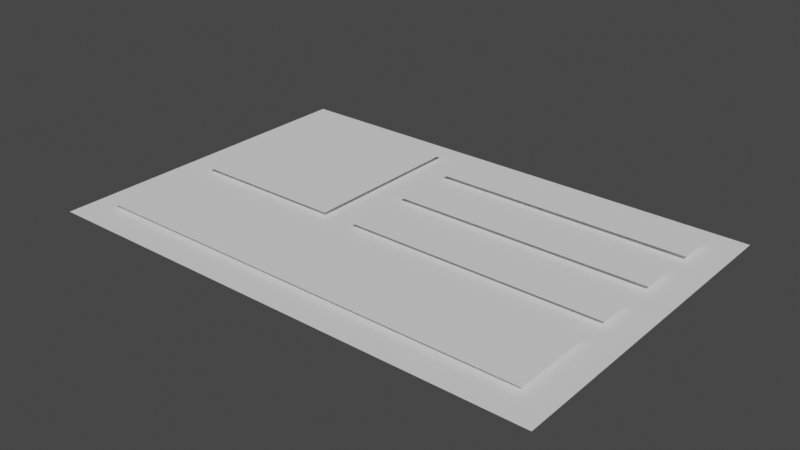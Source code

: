 # Source: card.blend  (saved by Blender 2.83.18; exported with 4.5.12 LTS)
import bpy
from mathutils import Matrix  # noqa: F401  (used for matrix-valued properties, if any)

bpy.ops.wm.read_factory_settings(use_empty=True)
scene = bpy.context.scene
scene.name = 'Scene'

# ---- collections
col_collection = bpy.data.collections.new('Collection'); scene.collection.children.link(col_collection)

# ---- world
world_world = bpy.data.worlds.new('World'); scene.world = world_world
world_world.use_nodes = True; world_world.node_tree.nodes.clear()
_N = world_world.node_tree.nodes; _L = world_world.node_tree.links
n0 = _N.new('ShaderNodeOutputWorld'); n0.name = 'World Output'; n0.location = (300, 300)
n1 = _N.new('ShaderNodeBackground'); n1.name = 'Background'; n1.location = (10, 300)
n1.inputs[0].default_value = (0.05088, 0.05088, 0.05088, 1.0)
_L.new(n1.outputs[0], n0.inputs[0])
n0.is_active_output = True
world_world.color = (0.05088, 0.05088, 0.05088)
world_world.use_sun_shadow = False
world_world.sun_shadow_jitter_overblur = 0.0

# ---- meshes
me_plane = bpy.data.meshes.new('Plane')
me_plane.from_pydata([(-1.0, -1.0, 0.0), (1.0, -1.0, 0.0), (-1.0, 1.0, 0.0), (1.0, 1.0, 0.0)], [], [(0, 1, 3, 2)])
_uv = me_plane.uv_layers.new(name='UVMap')
_uv.uv.foreach_set('vector', [0.0, 0.0, 1.0, 0.0, 1.0, 1.0, 0.0, 1.0])
me_plane.use_remesh_fix_poles = True
me_plane.use_remesh_preserve_attributes = False
me_plane.use_mirror_vertex_groups = False
me_plane.update()
me_plane_001 = bpy.data.meshes.new('Plane.001')
me_plane_001.from_pydata([(-1.0, -1.0, 0.0), (1.0, -1.0, 0.0), (-1.0, 1.0, 0.0), (1.0, 1.0, 0.0)], [], [(0, 1, 3, 2)])
_uv = me_plane_001.uv_layers.new(name='UVMap')
_uv.uv.foreach_set('vector', [0.0, 0.0, 1.0, 0.0, 1.0, 1.0, 0.0, 1.0])
me_plane_001.use_remesh_fix_poles = True
me_plane_001.use_remesh_preserve_attributes = False
me_plane_001.use_mirror_vertex_groups = False
me_plane_001.update()
me_plane_002 = bpy.data.meshes.new('Plane.002')
me_plane_002.from_pydata([(-1.0, -1.0, 0.0), (1.0, -1.0, 0.0), (-1.0, 1.0, 0.0), (1.0, 1.0, 0.0)], [], [(0, 1, 3, 2)])
_uv = me_plane_002.uv_layers.new(name='UVMap')
_uv.uv.foreach_set('vector', [0.0, 0.0, 1.0, 0.0, 1.0, 1.0, 0.0, 1.0])
me_plane_002.use_remesh_fix_poles = True
me_plane_002.use_remesh_preserve_attributes = False
me_plane_002.use_mirror_vertex_groups = False
me_plane_002.update()
me_plane_003 = bpy.data.meshes.new('Plane.003')
me_plane_003.from_pydata([(-1.0, -1.0, 0.0), (1.0, -1.0, 0.0), (-1.0, 1.0, 0.0), (1.0, 1.0, 0.0)], [], [(0, 1, 3, 2)])
_uv = me_plane_003.uv_layers.new(name='UVMap')
_uv.uv.foreach_set('vector', [0.0, 0.0, 1.0, 0.0, 1.0, 1.0, 0.0, 1.0])
me_plane_003.use_remesh_fix_poles = True
me_plane_003.use_remesh_preserve_attributes = False
me_plane_003.use_mirror_vertex_groups = False
me_plane_003.update()
me_plane_004 = bpy.data.meshes.new('Plane.004')
me_plane_004.from_pydata([(-1.0, -1.0, 0.0), (1.0, -1.0, 0.0), (-1.0, 1.0, 0.0), (1.0, 1.0, 0.0)], [], [(0, 1, 3, 2)])
_uv = me_plane_004.uv_layers.new(name='UVMap')
_uv.uv.foreach_set('vector', [0.0, 0.0, 1.0, 0.0, 1.0, 1.0, 0.0, 1.0])
me_plane_004.use_remesh_fix_poles = True
me_plane_004.use_remesh_preserve_attributes = False
me_plane_004.use_mirror_vertex_groups = False
me_plane_004.update()
me_plane_005 = bpy.data.meshes.new('Plane.005')
me_plane_005.from_pydata([(-1.0, -1.0, 0.0), (1.0, -1.0, 0.0), (-1.0, 1.0, 0.0), (1.0, 1.0, 0.0)], [], [(0, 1, 3, 2)])
_uv = me_plane_005.uv_layers.new(name='UVMap')
_uv.uv.foreach_set('vector', [0.0, 0.0, 1.0, 0.0, 1.0, 1.0, 0.0, 1.0])
me_plane_005.use_remesh_fix_poles = True
me_plane_005.use_remesh_preserve_attributes = False
me_plane_005.use_mirror_vertex_groups = False
me_plane_005.update()

# ---- objects
ob_plane = bpy.data.objects.new('Plane', me_plane)
ob_plane_001 = bpy.data.objects.new('Plane.001', me_plane_001)
ob_plane_002 = bpy.data.objects.new('Plane.002', me_plane_002)
ob_plane_003 = bpy.data.objects.new('Plane.003', me_plane_003)
ob_plane_004 = bpy.data.objects.new('Plane.004', me_plane_004)
ob_plane_005 = bpy.data.objects.new('Plane.005', me_plane_005)

# ---- transforms, parenting, visibility, modifiers, constraints
ob_plane.location = (0.0, 0.0, 0.0)
ob_plane.scale = (1.5, 1.0, 1.0)
ob_plane.lineart.crease_threshold = 0.0
ob_plane_001.location = (-0.839, 0.3278, 0.03406)
ob_plane_001.scale = (0.4585, 0.5005, 0.5005)
ob_plane_001.lineart.crease_threshold = 0.0
ob_plane_002.location = (0.5745, 0.7212, 0.03406)
ob_plane_002.scale = (0.7596, 0.1052, 0.5005)
ob_plane_002.lineart.crease_threshold = 0.0
ob_plane_003.location = (0.5745, -0.06703, 0.03406)
ob_plane_003.scale = (0.7596, 0.1052, 0.5005)
ob_plane_003.lineart.crease_threshold = 0.0
ob_plane_004.location = (0.5745, 0.3372, 0.03406)
ob_plane_004.scale = (0.7596, 0.1052, 0.5005)
ob_plane_004.lineart.crease_threshold = 0.0
ob_plane_005.location = (0.0, -0.5782, 0.03406)
ob_plane_005.scale = (1.332, 0.2476, 0.5005)
ob_plane_005.lineart.crease_threshold = 0.0

# ---- collection membership
col_collection.objects.link(ob_plane)
col_collection.objects.link(ob_plane_001)
col_collection.objects.link(ob_plane_002)
col_collection.objects.link(ob_plane_003)
col_collection.objects.link(ob_plane_004)
col_collection.objects.link(ob_plane_005)

# ---- scene / render settings (as saved in the file)
scene.frame_start = 1; scene.frame_end = 250; scene.frame_set(1)
scene.render.engine = 'BLENDER_EEVEE_NEXT'
scene.cycles.use_denoising = False
scene.cycles.samples = 128
scene.cycles.sampling_pattern = 'TABULATED_SOBOL'
scene.cycles.use_adaptive_sampling = False
scene.cycles.use_light_tree = False
scene.view_settings.view_transform = 'Filmic'
bpy.context.view_layer.update()

# ---- added for rendering (the .blend has no active camera and no usable light): camera, sun
cam_auto = bpy.data.cameras.new('AutoCamera')
cam_auto.lens = 50.0
cam_auto.sensor_width = 36.0
cam_auto.clip_end = 1000.0
ob_auto_camera = bpy.data.objects.new('AutoCamera', cam_auto)
scene.collection.objects.link(ob_auto_camera)
ob_auto_camera.location = (3.33609, -4.00331, 2.68591)
ob_auto_camera.rotation_euler = (1.09748, -7.21219e-08, 0.694738)
scene.camera = ob_auto_camera
light_auto_sun = bpy.data.lights.new('AutoSun', 'SUN')
light_auto_sun.energy = 3.0
light_auto_sun.angle = 0.0523599
ob_auto_sun = bpy.data.objects.new('AutoSun', light_auto_sun)
scene.collection.objects.link(ob_auto_sun)
ob_auto_sun.rotation_euler = (0.872665, 0.174533, 0.523599)
bpy.context.view_layer.update()
